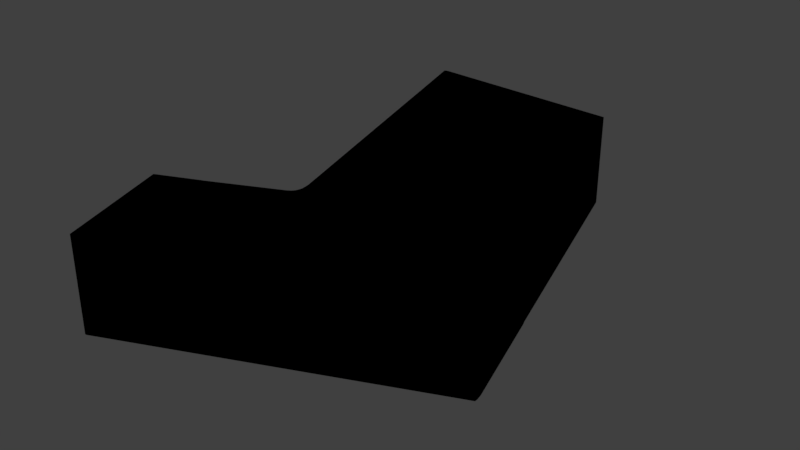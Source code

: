 # Source: sector_10.blend  (saved by Blender 2.79.0; exported with 4.5.12 LTS)
import bpy
from mathutils import Matrix  # noqa: F401  (used for matrix-valued properties, if any)

bpy.ops.wm.read_factory_settings(use_empty=True)
scene = bpy.context.scene
scene.name = 'Scene'

# ---- collections
col_collection_1 = bpy.data.collections.new('Collection 1'); scene.collection.children.link(col_collection_1)

# ---- materials (node trees are filled in below, after node groups)
mat_svgmat_020 = bpy.data.materials.new('SVGMat.020')
mat_svgmat_020.alpha_threshold = 0.0
mat_svgmat_020.use_transparent_shadow = False
mat_svgmat_020.diffuse_color = (0.0, 0.0, 0.0, 1.0)
mat_svgmat_020.roughness = 0.5

# ---- material node trees

# ---- world
world_world = bpy.data.worlds.new('World'); scene.world = world_world
world_world.color = (0.05088, 0.05088, 0.05088)
world_world.use_sun_shadow = False
world_world.sun_shadow_jitter_overblur = 0.0
world_world.cycles.sampling_method = 'MANUAL'

# ---- meshes
me_cucurve_010 = bpy.data.meshes.new('CUCurve.010')
me_cucurve_010.from_pydata([(0.4022, -0.02531, 0.0), (0.4271, -0.1096, 0.0), (0.4273, -0.1109, 0.0), (0.4274, -0.112, 0.0), (0.4272, -0.1129, 0.0), (0.4269, -0.1137, 0.0), (0.4263, -0.1144, 0.0), (0.4254, -0.115, 0.0), (0.4063, -0.1238, 0.0), (0.4057, -0.124, 0.0), (0.3946, -0.1288, 0.0), (0.3943, -0.129, 0.0), (0.4051, -0.1604, 0.0), (0.4052, -0.1604, 0.0), (0.4055, -0.1604, 0.0), (0.4876, -0.1246, 0.0), (0.4877, -0.1245, 0.0), (0.4877, -0.1242, 0.0), (0.4877, -0.1239, 0.0), (0.4874, -0.1222, 0.0), (0.4786, -0.09357, 0.0), (0.4782, -0.09259, 0.0), (0.4583, -0.02756, 0.0), (0.4035, -0.02475, 0.0), (0.4028, -0.02481, 0.0), (0.4025, -0.02487, 0.0), (0.4024, -0.02495, 0.0), (0.4022, -0.02504, 0.0), (0.4022, -0.02516, 0.0), (0.4022, -0.02531, -0.01), (0.4022, -0.02554, -0.01), (0.4271, -0.1096, -0.01), (0.4273, -0.1109, -0.01), (0.4274, -0.112, -0.01), (0.4272, -0.1129, -0.01), (0.4269, -0.1137, -0.01), (0.4263, -0.1144, -0.01), (0.4254, -0.115, -0.01), (0.4069, -0.1236, -0.01), (0.4063, -0.1238, -0.01), (0.4057, -0.124, -0.01), (0.3946, -0.1288, -0.01), (0.3943, -0.129, -0.01), (0.4051, -0.1604, -0.01), (0.4052, -0.1604, -0.01), (0.4055, -0.1604, -0.01), (0.4058, -0.1603, -0.01), (0.4876, -0.1246, -0.01), (0.4877, -0.1245, -0.01), (0.4877, -0.1242, -0.01), (0.4877, -0.1239, -0.01), (0.4874, -0.1222, -0.01), (0.4786, -0.09357, -0.01), (0.4782, -0.09259, -0.01), (0.4583, -0.02756, -0.01), (0.4035, -0.02475, -0.01), (0.4028, -0.02481, -0.01), (0.4025, -0.02487, -0.01), (0.4024, -0.02495, -0.01), (0.4022, -0.02504, -0.01), (0.4022, -0.02516, -0.01)], [], [(22, 23, 24, 25, 26, 27, 28, 0, 1, 2, 3, 4, 5, 6, 7, 8, 9, 10, 11, 12, 13, 14, 15, 16, 17, 18, 19, 20, 21), (22, 21, 53, 54), (31, 30, 29, 60, 59, 58, 57, 56, 55, 54, 53, 52, 51, 50, 49, 48, 47, 46, 45, 44, 43, 42, 41, 40, 39, 38, 37, 36, 35, 34, 33, 32), (23, 22, 54, 55), (1, 0, 29, 30, 31), (9, 8, 39, 40), (18, 17, 49, 50), (5, 4, 34, 35), (28, 27, 59, 60), (11, 10, 41, 42), (19, 18, 50, 51), (6, 5, 35, 36), (21, 20, 52, 53), (3, 2, 32, 33), (12, 11, 42, 43), (26, 25, 57, 58), (13, 12, 43, 44), (17, 16, 48, 49), (24, 23, 55, 56), (0, 28, 60, 29), (2, 1, 31, 32), (25, 24, 56, 57), (10, 9, 40, 41), (14, 13, 44, 45), (15, 14, 45, 46, 47), (16, 15, 47, 48), (7, 6, 36, 37), (8, 7, 37, 38, 39), (20, 19, 51, 52), (4, 3, 33, 34), (27, 26, 58, 59)])
me_cucurve_010.materials.append(mat_svgmat_020)
me_cucurve_010.use_remesh_preserve_volume = False
me_cucurve_010.use_remesh_preserve_attributes = False
me_cucurve_010.use_mirror_vertex_groups = False
me_cucurve_010.update()

# ---- objects
ob_curve = bpy.data.objects.new('Curve', me_cucurve_010)

# ---- transforms, parenting, visibility, modifiers, constraints
ob_curve.location = (0.0, 0.0, 0.0)
ob_curve.scale = (100.0, 100.0, 255.0)
ob_curve.lineart.crease_threshold = 0.0

# ---- collection membership
col_collection_1.objects.link(ob_curve)

# ---- scene / render settings (as saved in the file)
scene.frame_start = 1; scene.frame_end = 250; scene.frame_set(1)
scene.render.engine = 'BLENDER_EEVEE_NEXT'
scene.render.resolution_percentage = 50
scene.render.dither_intensity = 0.0
scene.cycles.use_denoising = False
scene.cycles.samples = 128
scene.cycles.sampling_pattern = 'TABULATED_SOBOL'
scene.cycles.use_adaptive_sampling = False
scene.cycles.use_light_tree = False
scene.cycles.blur_glossy = 0.0
scene.cycles.sample_clamp_indirect = 0.0
scene.view_settings.view_transform = 'Standard'
bpy.context.view_layer.update()

# ---- added for rendering (the .blend has no active camera and no usable light): camera, sun
cam_auto = bpy.data.cameras.new('AutoCamera')
cam_auto.lens = 50.0
cam_auto.sensor_width = 36.0
cam_auto.clip_end = 1000.0
ob_auto_camera = bpy.data.objects.new('AutoCamera', cam_auto)
scene.collection.objects.link(ob_auto_camera)
ob_auto_camera.location = (59.5215, -27.7644, 11.0616)
ob_auto_camera.rotation_euler = (1.09748, -7.21219e-08, 0.694738)
scene.camera = ob_auto_camera
light_auto_sun = bpy.data.lights.new('AutoSun', 'SUN')
light_auto_sun.energy = 3.0
light_auto_sun.angle = 0.0523599
ob_auto_sun = bpy.data.objects.new('AutoSun', light_auto_sun)
scene.collection.objects.link(ob_auto_sun)
ob_auto_sun.rotation_euler = (0.872665, 0.174533, 0.523599)
bpy.context.view_layer.update()
